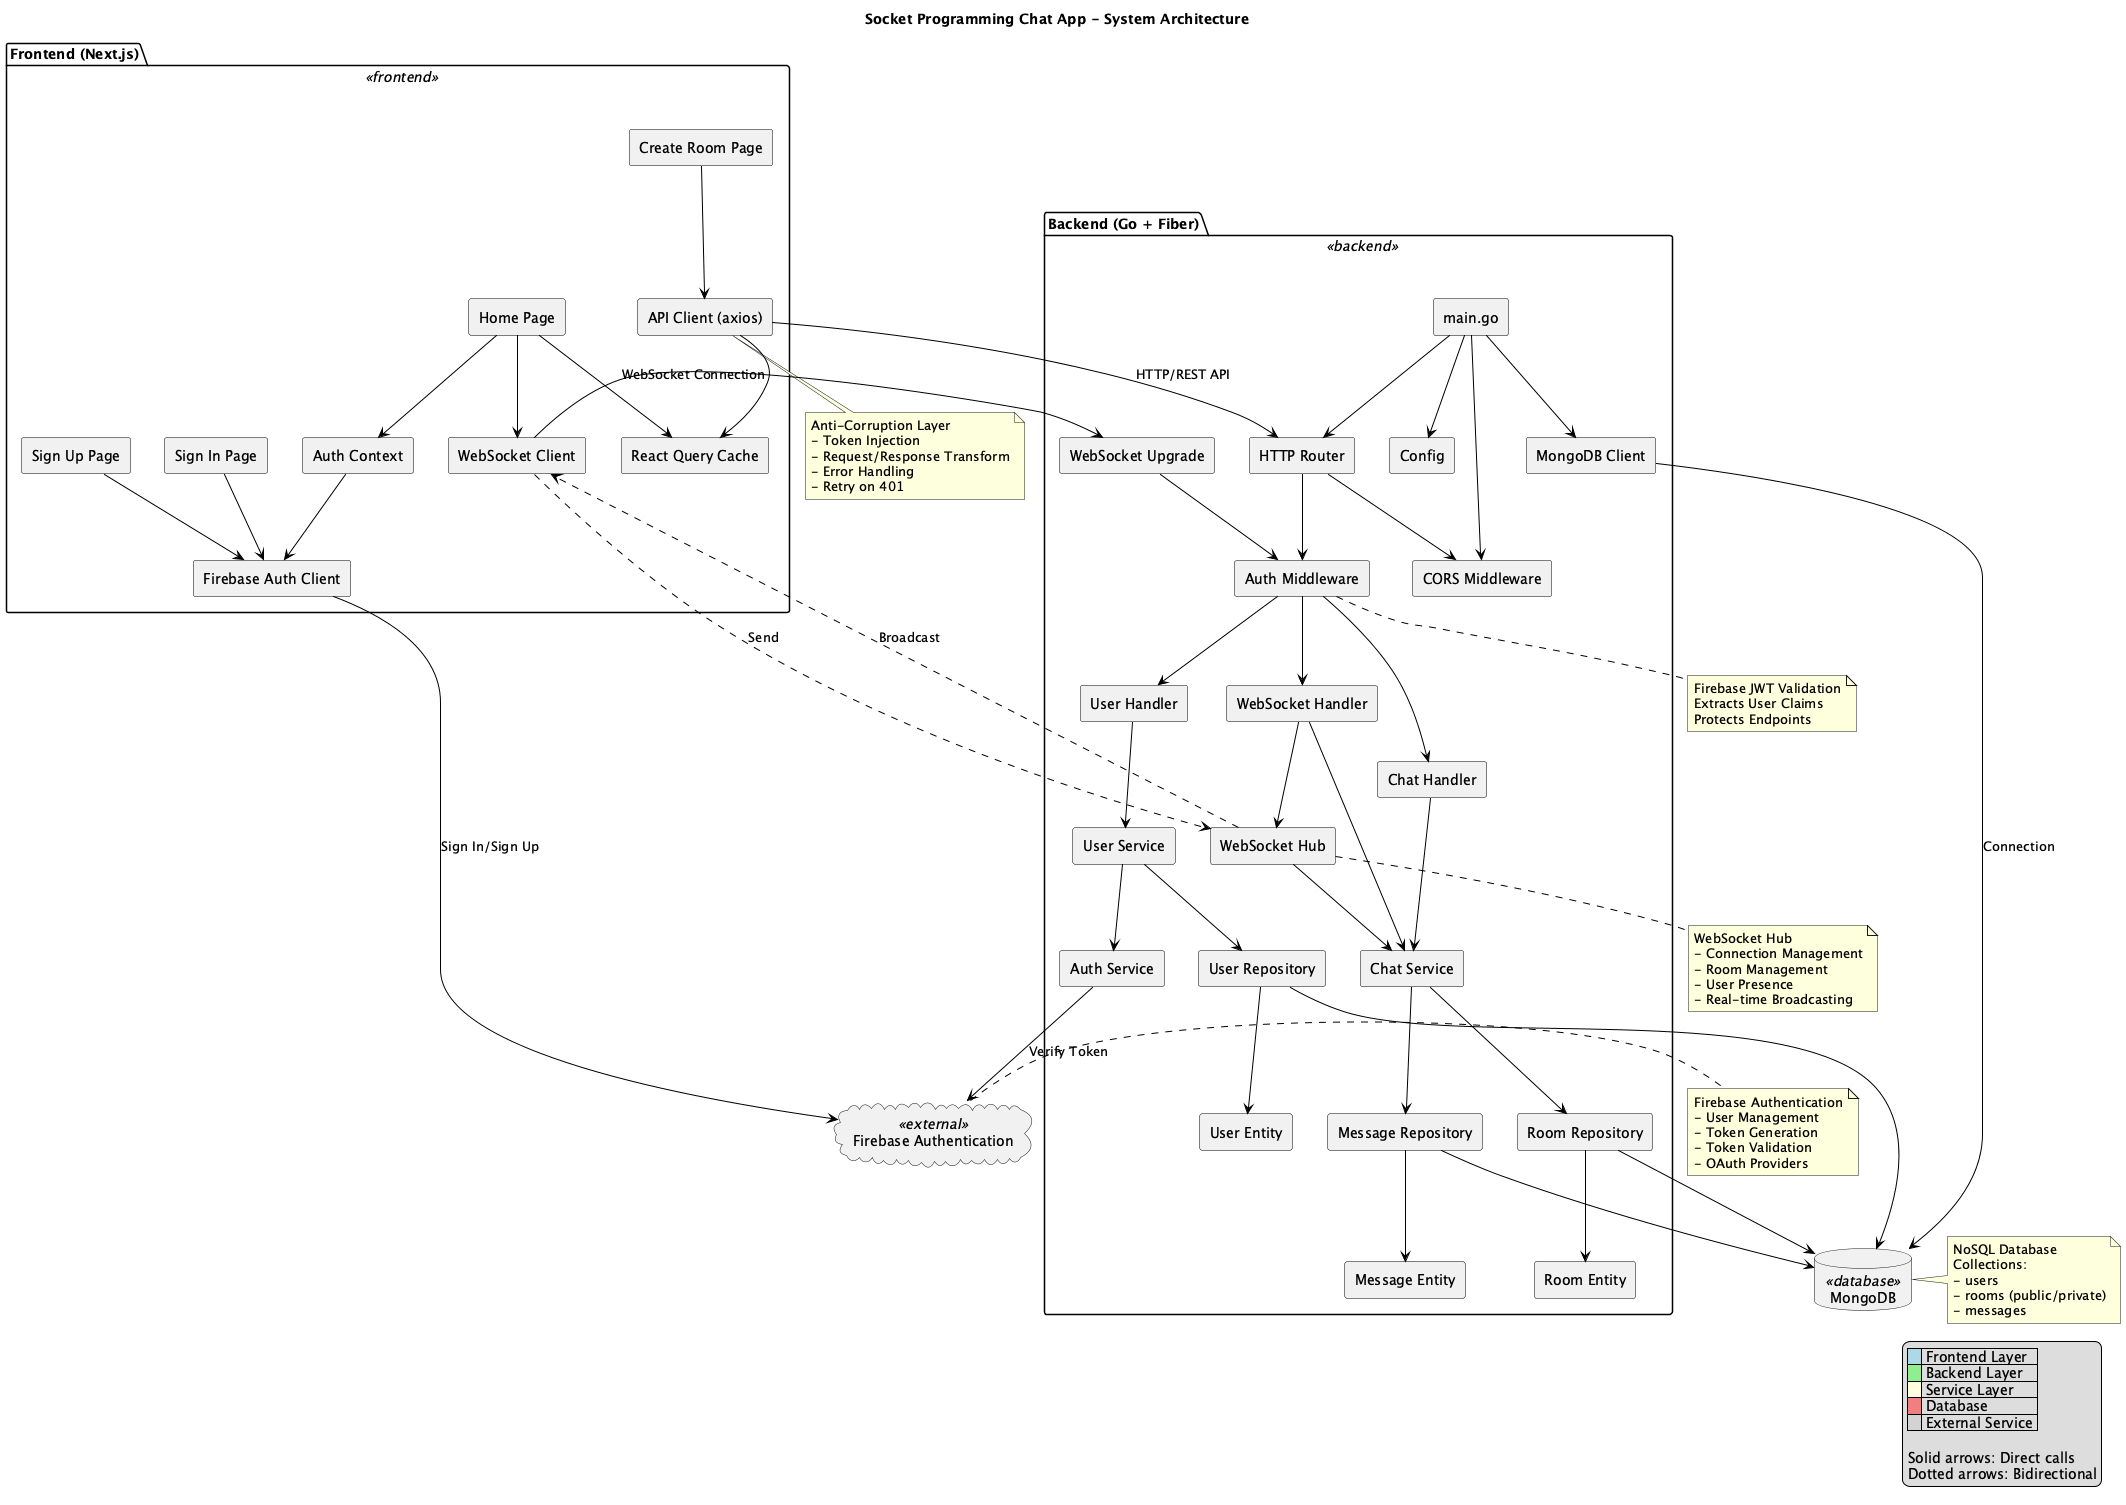

The diagram above was rendered by PlantUML. Its source (embedded in the PNG):
@startuml Socket Programming Chat App Architecture

skinparam componentStyle rectangle

skinparam component {
    BackgroundColor<<frontend>> LightBlue
    BackgroundColor<<backend>> LightGreen
    BackgroundColor<<service>> LightYellow
    BackgroundColor<<database>> LightCoral
    BackgroundColor<<external>> LightGray
    BorderColor Black
    ArrowColor Black
}

title Socket Programming Chat App - System Architecture

' External Services
cloud "Firebase Authentication" as Firebase <<external>>

database "MongoDB" as MongoDB <<database>> {
}

' Frontend Layer
package "Frontend (Next.js)" <<frontend>> {
    component [Home Page] as HomePage
    component [Sign In Page] as SignIn
    component [Sign Up Page] as SignUp
    component [Create Room Page] as CreateRoom
    component [Auth Context] as AuthContext
    component [React Query Cache] as ReactQuery
    component [API Client (axios)] as APIClient
    component [WebSocket Client] as WSClient
    component [Firebase Auth Client] as FirebaseClient
}

' Backend Layer
package "Backend (Go + Fiber)" <<backend>> {
    component [main.go] as Main
    component [HTTP Router] as Router
    component [WebSocket Upgrade] as WSUpgrade
    component [Auth Middleware] as AuthMiddleware
    component [CORS Middleware] as CORS
    component [User Handler] as UserHandler
    component [Chat Handler] as ChatHandler
    component [WebSocket Handler] as WSHandler
    component [Auth Service] as AuthService
    component [User Service] as UserService
    component [Chat Service] as ChatService
    component [WebSocket Hub] as Hub
    component [User Repository] as UserRepo
    component [Room Repository] as RoomRepo
    component [Message Repository] as MessageRepo
    component [User Entity] as UserEntity
    component [Room Entity] as RoomEntity
    component [Message Entity] as MessageEntity
    component [Config] as Config
    component [MongoDB Client] as MongoClient
}

' Frontend Internal Connections
HomePage --> AuthContext
HomePage --> WSClient
HomePage --> ReactQuery
SignIn --> FirebaseClient
SignUp --> FirebaseClient
CreateRoom --> APIClient
AuthContext --> FirebaseClient
APIClient --> ReactQuery

' Frontend to Backend
FirebaseClient --> Firebase : "Sign In/Sign Up"
APIClient --> Router : "HTTP/REST API"
WSClient --> WSUpgrade : "WebSocket Connection"

' Backend Entry Point
Main --> Config
Main --> MongoClient
Main --> Router
Main --> CORS

' Backend Router Flow
Router --> AuthMiddleware
Router --> CORS
WSUpgrade --> AuthMiddleware

' Backend Handlers
AuthMiddleware --> UserHandler
AuthMiddleware --> ChatHandler
AuthMiddleware --> WSHandler

' Backend Services
UserHandler --> UserService
ChatHandler --> ChatService
WSHandler --> Hub
WSHandler --> ChatService
UserService --> AuthService
Hub --> ChatService

' Backend Repositories
UserService --> UserRepo
ChatService --> RoomRepo
ChatService --> MessageRepo

' Backend to Database
UserRepo --> MongoDB
RoomRepo --> MongoDB
MessageRepo --> MongoDB

' Backend to Domain
UserRepo --> UserEntity
RoomRepo --> RoomEntity
MessageRepo --> MessageEntity

' Backend to Firebase
AuthService --> Firebase : "Verify Token"
MongoClient --> MongoDB : "Connection"

' Real-time Communication
Hub ..> WSClient : "Broadcast"
WSClient ..> Hub : "Send"

note right of Firebase
  Firebase Authentication
  - User Management
  - Token Generation
  - Token Validation
  - OAuth Providers
end note

note right of MongoDB
  NoSQL Database
  Collections:
  - users
  - rooms (public/private)
  - messages
end note

note bottom of APIClient
  Anti-Corruption Layer
  - Token Injection
  - Request/Response Transform
  - Error Handling
  - Retry on 401
end note

note bottom of Hub
  WebSocket Hub
  - Connection Management
  - Room Management
  - User Presence
  - Real-time Broadcasting
end note

note bottom of AuthMiddleware
  Firebase JWT Validation
  Extracts User Claims
  Protects Endpoints
end note

legend right
  |<#LightBlue>   | Frontend Layer |
  |<#LightGreen>   | Backend Layer |
  |<#LightYellow>   | Service Layer |
  |<#LightCoral>   | Database |
  |<#LightGray>   | External Service |
  
  Solid arrows: Direct calls
  Dotted arrows: Bidirectional
endlegend

@enduml